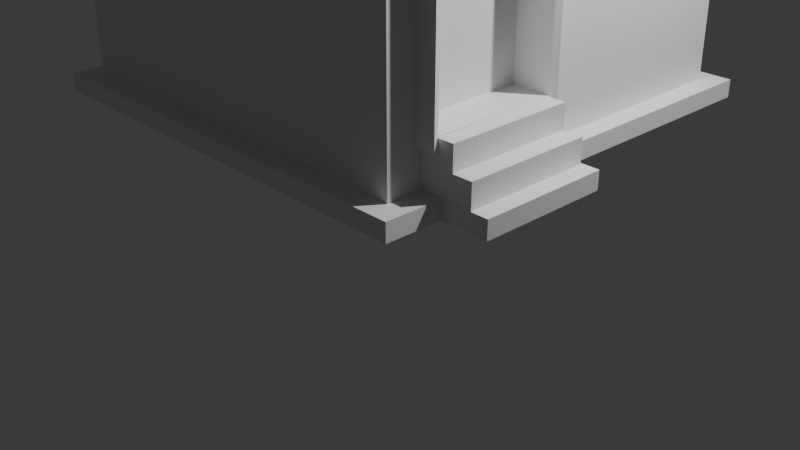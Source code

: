 # Source: Building.blend  (saved by Blender 4.4.30; exported with 4.5.12 LTS)
import bpy
from mathutils import Matrix  # noqa: F401  (used for matrix-valued properties, if any)

bpy.ops.wm.read_factory_settings(use_empty=True)
scene = bpy.context.scene
scene.name = 'Scene'

# ---- collections
col_collection = bpy.data.collections.new('Collection'); scene.collection.children.link(col_collection)

# ---- materials (node trees are filled in below, after node groups)
mat_building = bpy.data.materials.new('Building')
mat_building.alpha_threshold = 0.0
mat_building.roughness = 0.5
mat_building.line_color = (0.0, 0.0, 0.0, 1.0)

# ---- material node trees
mat_building.use_nodes = True; mat_building.node_tree.nodes.clear()
_N = mat_building.node_tree.nodes; _L = mat_building.node_tree.links
n0 = _N.new('ShaderNodeOutputMaterial'); n0.name = 'Material Output'; n0.location = (300, 300)
n1 = _N.new('ShaderNodeBsdfPrincipled'); n1.name = 'Principled BSDF'; n1.location = (10, 300)
n1.inputs[3].default_value = 1.45
_L.new(n1.outputs[0], n0.inputs[0])
n0.is_active_output = True

# ---- world
world_world = bpy.data.worlds.new('World'); scene.world = world_world
world_world.use_nodes = True; world_world.node_tree.nodes.clear()
_N = world_world.node_tree.nodes; _L = world_world.node_tree.links
n0 = _N.new('ShaderNodeOutputWorld'); n0.name = 'World Output'; n0.location = (300, 300)
n1 = _N.new('ShaderNodeBackground'); n1.name = 'Background'; n1.location = (10, 300)
n1.inputs[0].default_value = (0.05088, 0.05088, 0.05088, 1.0)
_L.new(n1.outputs[0], n0.inputs[0])
n0.is_active_output = True
world_world.color = (0.05088, 0.05088, 0.05088)
world_world.sun_shadow_jitter_overblur = 0.0

# ---- cameras
cam_camera = bpy.data.cameras.new('Camera')
cam_camera.clip_end = 100.0
cam_camera.ortho_scale = 7.314

# ---- lights
light_light = bpy.data.lights.new('Light', 'POINT')
light_light.energy = 1000.0
light_light.shadow_soft_size = 0.1

# ---- meshes
me_cube = bpy.data.meshes.new('Cube')
me_cube.from_pydata([(1.0, 1.0, 1.962), (1.0, 1.0, -1.179), (1.0, -1.0, 1.962), (1.0, -1.0, -1.179), (-1.0, 1.0, 1.962), (-1.0, 1.0, -1.179), (-1.0, -1.0, 1.962), (-1.0, -1.0, -1.179), (0.9996, 0.9996, -1.179), (0.9996, -0.9996, -1.179), (-0.9996, 0.9996, -1.179), (-0.9996, -0.9996, -1.179), (1.103, 1.103, -1.179), (1.103, -1.103, -1.179), (-1.103, 1.103, -1.179), (-1.103, -1.103, -1.179), (1.103, 1.103, -1.266), (1.103, -1.103, -1.266), (-1.103, 1.103, -1.266), (-1.103, -1.103, -1.266), (1.0, 1.0, 0.4908), (-1.0, -1.0, 0.4908), (1.0, -1.0, 0.4908), (-1.0, 1.0, 0.4908), (1.0, 1.0, 0.4274), (1.0, -1.0, 0.4274), (-1.0, 1.0, 0.4274), (-1.0, -1.0, 0.4274), (-1.1, -1.1, 0.4242), (-1.1, -1.1, 0.494), (-1.1, 1.1, 0.494), (1.1, 1.1, 0.494), (1.1, -1.1, 0.494), (1.1, 1.1, 0.4242), (1.1, -1.1, 0.4242), (-1.1, 1.1, 0.4242), (1.105, -1.105, 1.962), (-1.105, -1.105, 1.962), (1.105, 1.105, 1.962), (-1.105, 1.105, 1.962), (0.9998, -0.9998, 2.089), (-0.9998, -0.9998, 2.089), (0.9998, 0.9998, 2.089), (-0.9998, 0.9998, 2.089), (1.105, -1.105, 2.089), (-1.105, -1.105, 2.089), (1.105, 1.105, 2.089), (-1.105, 1.105, 2.089), (0.9998, -0.9998, 1.973), (-0.9998, -0.9998, 1.973), (0.9998, 0.9998, 1.973), (-0.9998, 0.9998, 1.973), (-0.3063, 0.5106, 2.185), (-0.8065, 0.5106, 2.185), (-0.3063, 0.8178, 2.185), (-0.8065, 0.8178, 2.185), (-0.3063, 0.5106, 1.91), (-0.8065, 0.5106, 1.91), (-0.3063, 0.8178, 1.91), (-0.8065, 0.8178, 1.91), (-0.005971, 0.6005, 2.081), (-0.2134, 0.6005, 2.081), (-0.005971, 0.7279, 2.081), (-0.2134, 0.7279, 2.081), (-0.005971, 0.6005, 1.883), (-0.2134, 0.6005, 1.883), (-0.005971, 0.7279, 1.883), (-0.2134, 0.7279, 1.883), (0.8527, -0.7931, 2.011), (0.4883, -0.7931, 2.011), (0.8527, -0.4859, 2.011), (0.4883, -0.4859, 2.011), (0.8527, -0.7931, 1.938), (0.4883, -0.7931, 1.938), (0.8527, -0.4859, 1.938), (0.4883, -0.4859, 1.938), (-1.0, -0.826, -1.179), (1.0, -0.826, 1.962), (-1.0, -0.826, 1.962), (1.0, -0.826, -1.179), (-0.9996, -0.8256, -1.179), (0.9996, -0.8256, -1.179), (-1.103, -0.9107, -1.179), (1.103, -0.828, -1.179), (-1.103, -0.9107, -1.266), (1.103, -0.8293, -1.266), (1.0, -0.826, 0.4908), (-1.0, -0.826, 0.4908), (-1.0, -0.826, 0.4274), (1.0, -0.826, 0.4274), (1.1, -0.9087, 0.494), (-1.1, -0.9087, 0.494), (-1.1, -0.9087, 0.4242), (1.1, -0.9087, 0.4242), (1.105, -0.9128, 1.962), (-1.105, -0.9128, 1.962), (1.105, -0.9128, 2.089), (-1.105, -0.9128, 2.089), (0.9998, -0.8258, 2.089), (-0.9998, -0.8258, 2.089), (0.9998, -0.8258, 1.973), (-0.9998, -0.8258, 1.973), (-1.0, -0.2065, 1.962), (1.0, -0.2065, -1.179), (0.9996, -0.2064, -1.179), (1.103, -0.1957, -1.179), (1.103, -0.197, -1.266), (-1.0, -0.2065, 0.4908), (-1.0, -0.2065, 0.4274), (-1.1, -0.2272, 0.494), (-1.1, -0.2272, 0.4242), (-1.105, -0.2282, 1.962), (-1.105, -0.2282, 2.089), (-0.9998, -0.2065, 2.089), (-0.9998, -0.2065, 1.973), (-1.0, -0.2065, -1.179), (1.0, -0.2065, 1.962), (-0.9996, -0.2064, -1.179), (-1.103, -0.2277, -1.179), (-1.103, -0.2277, -1.266), (1.0, -0.2065, 0.4908), (1.0, -0.2065, 0.4274), (1.1, -0.2272, 0.494), (1.1, -0.2272, 0.4242), (1.105, -0.2282, 1.962), (1.105, -0.2282, 2.089), (0.9998, -0.2065, 2.089), (0.9998, -0.2065, 1.973), (1.0, 1.0, 0.219), (1.0, -1.0, 0.219), (-1.0, 1.0, 0.219), (-1.0, -1.0, 0.219), (1.0, -0.826, 0.219), (-1.0, -0.826, 0.219), (1.0, -0.2065, 0.219), (-1.0, -0.2065, 0.219), (1.0, 1.0, -0.9469), (1.0, -1.0, -0.9469), (-1.0, 1.0, -0.9469), (1.0, -0.826, -0.9469), (-1.0, -0.826, -0.9469), (1.0, -0.2065, -0.9469), (-1.0, -0.2065, -0.9469), (-1.0, -1.0, -0.9469), (0.8925, -0.2065, 0.2166), (0.8925, -0.826, 0.2166), (0.8925, -0.826, -0.9469), (0.8925, -0.2065, -0.9469), (1.091, -0.8553, 0.2743), (1.091, -0.1771, 0.2743), (1.091, -0.8553, -1.002), (1.091, -0.1771, -1.002), (0.8018, -0.1771, 0.2717), (0.8018, -0.8553, 0.2717), (0.8018, -0.8553, -1.002), (0.8018, -0.1771, -1.002), (1.077, -0.2096, 0.2131), (1.077, -0.8229, 0.2131), (1.077, -0.8229, -0.9411), (1.077, -0.2096, -0.9411), (0.8156, -0.2096, 0.2108), (0.8156, -0.8229, 0.2108), (0.8156, -0.8229, -0.9411), (0.8156, -0.2096, -0.9411), (1.156, -0.826, -0.9469), (1.156, -0.826, -1.179), (1.156, -0.2065, -1.179), (1.156, -0.2065, -0.9469), (1.0, 1.0, -1.063), (1.0, -1.0, -1.063), (-1.0, 1.0, -1.063), (1.0, -0.826, -1.063), (-1.0, -0.826, -1.063), (1.0, -0.2065, -1.063), (-1.0, -0.2065, -1.063), (-1.0, -1.0, -1.063), (1.156, -0.826, -1.063), (1.156, -0.2065, -1.063), (1.25, -0.826, -1.063), (1.25, -0.826, -1.179), (1.25, -0.2065, -1.179), (1.25, -0.2065, -1.063), (1.334, -0.828, -1.179), (1.334, -0.8293, -1.266), (1.334, -0.1957, -1.179), (1.334, -0.197, -1.266), (0.8907, -0.2916, -0.3737), (0.9178, -0.2916, -0.3737), (0.8907, -0.2955, -0.3833), (0.9178, -0.2955, -0.3833), (0.8907, -0.3051, -0.3873), (0.9178, -0.3051, -0.3873), (0.8907, -0.3147, -0.3833), (0.9178, -0.3147, -0.3833), (0.8907, -0.3186, -0.3737), (0.9178, -0.3186, -0.3737), (0.8907, -0.3147, -0.3641), (0.9178, -0.3147, -0.3641), (0.8907, -0.3051, -0.3602), (0.9178, -0.3051, -0.3602), (0.8907, -0.2955, -0.3641), (0.9178, -0.2955, -0.3641), (0.9335, -0.2898, -0.389), (0.9335, -0.2835, -0.3737), (0.9335, -0.3051, -0.3954), (0.9335, -0.3204, -0.389), (0.9335, -0.3267, -0.3737), (0.9335, -0.3204, -0.3584), (0.9335, -0.3051, -0.3521), (0.9335, -0.2898, -0.3584), (0.9469, -0.2898, -0.389), (0.9469, -0.2835, -0.3737), (0.9469, -0.3051, -0.3954), (0.9469, -0.3204, -0.389), (0.9469, -0.3267, -0.3737), (0.9469, -0.3204, -0.3584), (0.9469, -0.3051, -0.3521), (0.9469, -0.2898, -0.3584), (0.9577, -0.2954, -0.3834), (0.9577, -0.2914, -0.3737), (0.9577, -0.3051, -0.3874), (0.9577, -0.3148, -0.3834), (0.9577, -0.3188, -0.3737), (0.9577, -0.3148, -0.3641), (0.9577, -0.3051, -0.3601), (0.9577, -0.2954, -0.3641), (1.038, 0.04647, -0.04807), (1.038, 0.04647, -0.465), (1.038, 0.7947, -0.04807), (1.038, 0.7947, -0.465), (1.038, 0.7573, -0.08549), (1.038, 0.08389, -0.08549), (1.038, 0.08389, -0.4276), (1.038, 0.7573, -0.4276), (1.003, 0.7573, -0.08549), (1.003, 0.08389, -0.08549), (1.003, 0.08389, -0.4276), (1.003, 0.7573, -0.4276), (0.9904, 0.04647, -0.04807), (0.9904, 0.04647, -0.465), (0.9904, 0.7947, -0.04807), (0.9904, 0.7947, -0.465)], [], [(78, 95, 37, 6), (22, 21, 6, 2), (107, 23, 4, 102), (86, 22, 2, 77), (23, 20, 0, 4), (5, 10, 8, 1), (3, 9, 11, 7), (115, 117, 10, 5), (79, 81, 9, 3), (9, 13, 15, 11), (117, 118, 14, 10), (81, 83, 13, 9), (10, 14, 12, 8), (83, 85, 17, 13), (14, 18, 16, 12), (13, 17, 19, 15), (118, 119, 18, 14), (88, 92, 28, 27), (23, 30, 31, 20), (24, 33, 35, 26), (107, 109, 30, 23), (129, 131, 27, 25), (135, 130, 26, 108), (132, 129, 25, 89), (130, 128, 24, 26), (35, 33, 31, 30), (93, 34, 32, 90), (110, 35, 30, 109), (34, 28, 29, 32), (22, 32, 29, 21), (86, 90, 32, 22), (121, 123, 33, 24), (27, 28, 34, 25), (95, 97, 45, 37), (116, 124, 38, 0), (0, 38, 39, 4), (6, 37, 36, 2), (99, 101, 49, 41), (37, 45, 44, 36), (38, 46, 47, 39), (124, 125, 46, 38), (40, 44, 45, 41), (98, 96, 44, 40), (113, 112, 47, 43), (43, 47, 46, 42), (100, 48, 49, 101), (41, 49, 48, 40), (42, 50, 51, 43), (126, 127, 50, 42), (54, 52, 53, 55), (58, 59, 57, 56), (55, 53, 57, 59), (53, 52, 56, 57), (54, 55, 59, 58), (52, 54, 58, 56), (62, 60, 61, 63), (66, 67, 65, 64), (63, 67, 66, 62), (62, 66, 64, 60), (61, 65, 67, 63), (60, 64, 65, 61), (70, 68, 69, 71), (74, 75, 73, 72), (70, 71, 75, 74), (68, 70, 74, 72), (71, 69, 73, 75), (69, 68, 72, 73), (40, 48, 100, 98), (127, 100, 101, 114), (41, 45, 97, 99), (126, 125, 96, 98), (36, 44, 96, 94), (113, 114, 101, 99), (2, 36, 94, 77), (111, 112, 97, 95), (25, 34, 93, 89), (120, 122, 90, 86), (28, 92, 91, 29), (123, 93, 90, 122), (134, 132, 89, 121), (131, 133, 88, 27), (21, 29, 91, 87), (108, 110, 92, 88), (15, 19, 84, 82), (106, 185, 184, 105), (104, 105, 83, 81), (11, 15, 82, 80), (103, 104, 81, 79), (7, 11, 80, 76), (120, 86, 77, 116), (21, 87, 78, 6), (102, 111, 95, 78), (4, 39, 111, 102), (20, 120, 116, 0), (1, 8, 104, 103), (8, 12, 105, 104), (12, 16, 106, 105), (26, 35, 110, 108), (128, 134, 121, 24), (33, 123, 122, 31), (20, 31, 122, 120), (39, 47, 112, 111), (43, 51, 114, 113), (42, 46, 125, 126), (50, 127, 114, 51), (98, 100, 127, 126), (99, 97, 112, 113), (94, 96, 125, 124), (77, 94, 124, 116), (89, 93, 123, 121), (92, 110, 109, 91), (133, 135, 108, 88), (87, 91, 109, 107), (82, 84, 119, 118), (80, 82, 118, 117), (76, 80, 117, 115), (87, 107, 102, 78), (140, 142, 135, 133), (136, 141, 134, 128), (143, 140, 133, 131), (141, 147, 144, 134), (138, 136, 128, 130), (139, 137, 129, 132), (142, 138, 130, 135), (137, 143, 131, 129), (169, 175, 143, 137), (174, 170, 138, 142), (171, 169, 137, 139), (170, 168, 136, 138), (141, 167, 164, 139), (175, 172, 140, 143), (168, 173, 141, 136), (172, 174, 142, 140), (147, 146, 145, 144), (132, 145, 146, 139), (139, 146, 147, 141), (134, 144, 145, 132), (151, 149, 152, 155), (148, 150, 154, 153), (150, 151, 155, 154), (149, 148, 153, 152), (159, 163, 160, 156), (157, 161, 162, 158), (158, 162, 163, 159), (156, 160, 161, 157), (155, 163, 162, 154), (154, 162, 161, 153), (150, 158, 159, 151), (148, 157, 158, 150), (152, 160, 163, 155), (153, 161, 160, 152), (151, 159, 156, 149), (149, 156, 157, 148), (177, 176, 164, 167), (171, 176, 165, 79), (79, 165, 166, 103), (173, 177, 167, 141), (103, 166, 177, 173), (139, 164, 176, 171), (166, 180, 181, 177), (76, 115, 174, 172), (1, 103, 173, 168), (7, 76, 172, 175), (5, 1, 168, 170), (79, 3, 169, 171), (115, 5, 170, 174), (3, 7, 175, 169), (180, 179, 178, 181), (176, 178, 179, 165), (177, 181, 178, 176), (165, 179, 180, 166), (184, 185, 183, 182), (85, 183, 185, 106), (83, 182, 183, 85), (105, 184, 182, 83), (186, 188, 189, 187), (188, 190, 191, 189), (190, 192, 193, 191), (192, 194, 195, 193), (194, 196, 197, 195), (196, 198, 199, 197), (195, 206, 205, 193), (198, 200, 201, 199), (200, 186, 187, 201), (186, 200, 198, 196, 194, 192, 190, 188), (202, 210, 211, 203), (201, 209, 208, 199), (191, 204, 202, 189), (197, 207, 206, 195), (187, 203, 209, 201), (189, 202, 203, 187), (193, 205, 204, 191), (199, 208, 207, 197), (217, 225, 224, 216), (203, 211, 217, 209), (208, 216, 215, 207), (206, 214, 213, 205), (204, 212, 210, 202), (209, 217, 216, 208), (207, 215, 214, 206), (205, 213, 212, 204), (218, 220, 221, 222, 223, 224, 225, 219), (215, 223, 222, 214), (213, 221, 220, 212), (210, 218, 219, 211), (211, 219, 225, 217), (216, 224, 223, 215), (214, 222, 221, 213), (212, 220, 218, 210), (232, 233, 237, 236), (231, 230, 228, 226), (232, 231, 226, 227), (233, 232, 227, 229), (230, 233, 229, 228), (235, 236, 237, 234), (230, 231, 235, 234), (233, 230, 234, 237), (231, 232, 236, 235), (228, 229, 241, 240), (227, 226, 238, 239), (229, 227, 239, 241), (226, 228, 240, 238)])
_uv = me_cube.uv_layers.new(name='UVMap')
_uv.uv.foreach_set('vector', [0.625, 0.02175, 0.625, 0.02175, 0.625, 0.0, 0.625, 0.0, 0.5079, 0.75, 0.5079, 1.0, 0.625, 1.0, 0.625, 0.75, 0.5079, 0.09919, 0.5079, 0.25, 0.625, 0.25, 0.625, 0.09919, 0.5079, 0.7282, 0.5079, 0.75, 0.625, 0.75, 0.625, 0.7282, 0.5079, 0.25, 0.5079, 0.5, 0.625, 0.5, 0.625, 0.25, 0.375, 0.25, 0.375, 0.25, 0.375, 0.5, 0.375, 0.5, 0.375, 0.75, 0.375, 0.75, 0.375, 1.0, 0.375, 1.0, 0.375, 0.09926, 0.375, 0.1009, 0.375, 0.25, 0.375, 0.25, 0.375, 0.7283, 0.375, 0.7265, 0.375, 0.75, 0.375, 0.75, 0.375, 0.75, 0.375, 0.75, 0.375, 1.0, 0.375, 1.0, 0.375, 0.1009, 0.375, 0.09919, 0.375, 0.25, 0.375, 0.25, 0.375, 0.7265, 0.375, 0.7282, 0.375, 0.75, 0.375, 0.75, 0.375, 0.25, 0.375, 0.25, 0.375, 0.5, 0.375, 0.5, 0.375, 0.7282, 0.375, 0.7282, 0.375, 0.75, 0.375, 0.75, 0.375, 0.25, 0.375, 0.25, 0.375, 0.5, 0.375, 0.5, 0.375, 0.75, 0.375, 0.75, 0.375, 1.0, 0.375, 1.0, 0.375, 0.09919, 0.375, 0.09919, 0.375, 0.25, 0.375, 0.25, 0.5028, 0.02175, 0.5028, 0.02175, 0.5028, 0.0, 0.5028, 0.0, 0.5079, 0.25, 0.5079, 0.25, 0.5079, 0.5, 0.5079, 0.5, 0.5028, 0.5, 0.5028, 0.5, 0.5028, 0.25, 0.5028, 0.25, 0.5079, 0.09919, 0.5079, 0.09919, 0.5079, 0.25, 0.5079, 0.25, 0.4718, 0.75, 0.4718, 1.0, 0.5028, 1.0, 0.5028, 0.75, 0.4718, 0.0992, 0.4718, 0.25, 0.5028, 0.25, 0.5028, 0.09919, 0.4718, 0.7282, 0.4718, 0.75, 0.5028, 0.75, 0.5028, 0.7282, 0.4718, 0.25, 0.4718, 0.5, 0.5028, 0.5, 0.5028, 0.25, 0.5028, 0.25, 0.5028, 0.5, 0.5079, 0.5, 0.5079, 0.25, 0.5028, 0.7282, 0.5028, 0.75, 0.5079, 0.75, 0.5079, 0.7282, 0.5028, 0.09919, 0.5028, 0.25, 0.5079, 0.25, 0.5079, 0.09919, 0.5028, 0.75, 0.5028, 1.0, 0.5079, 1.0, 0.5079, 0.75, 0.5079, 0.75, 0.5079, 0.75, 0.5079, 1.0, 0.5079, 1.0, 0.5079, 0.7282, 0.5079, 0.7282, 0.5079, 0.75, 0.5079, 0.75, 0.5028, 0.6508, 0.5028, 0.6508, 0.5028, 0.5, 0.5028, 0.5, 0.5028, 1.0, 0.5028, 1.0, 0.5028, 0.75, 0.5028, 0.75, 0.625, 0.02175, 0.625, 0.02175, 0.625, 0.0, 0.625, 0.0, 0.625, 0.6508, 0.625, 0.6508, 0.625, 0.5, 0.625, 0.5, 0.625, 0.5, 0.625, 0.5, 0.625, 0.25, 0.625, 0.25, 0.625, 1.0, 0.625, 1.0, 0.625, 0.75, 0.625, 0.75, 0.8631, 0.7184, 0.8631, 0.7184, 0.8631, 0.7381, 0.8631, 0.7381, 0.625, 1.0, 0.625, 1.0, 0.625, 0.75, 0.625, 0.75, 0.625, 0.5, 0.625, 0.5, 0.625, 0.25, 0.625, 0.25, 0.625, 0.6508, 0.625, 0.6508, 0.625, 0.5, 0.625, 0.5, 0.6369, 0.7381, 0.625, 0.75, 0.875, 0.75, 0.8631, 0.7381, 0.6369, 0.7184, 0.625, 0.7282, 0.625, 0.75, 0.6369, 0.7381, 0.8631, 0.6484, 0.875, 0.6508, 0.875, 0.5, 0.8631, 0.5119, 0.8631, 0.5119, 0.875, 0.5, 0.625, 0.5, 0.6369, 0.5119, 0.6369, 0.7184, 0.6369, 0.7381, 0.8631, 0.7381, 0.8631, 0.7184, 0.8631, 0.7381, 0.8631, 0.7381, 0.6369, 0.7381, 0.6369, 0.7381, 0.6369, 0.5119, 0.6369, 0.5119, 0.8631, 0.5119, 0.8631, 0.5119, 0.6369, 0.6484, 0.6369, 0.6484, 0.6369, 0.5119, 0.6369, 0.5119, 0.6369, 0.5119, 0.6369, 0.7381, 0.8631, 0.7381, 0.8631, 0.5119, 0.6369, 0.5119, 0.8631, 0.5119, 0.8631, 0.7381, 0.6369, 0.7381, 0.8631, 0.5119, 0.8631, 0.7381, 0.8631, 0.7381, 0.8631, 0.5119, 0.8631, 0.7381, 0.6369, 0.7381, 0.6369, 0.7381, 0.8631, 0.7381, 0.6369, 0.5119, 0.8631, 0.5119, 0.8631, 0.5119, 0.6369, 0.5119, 0.6369, 0.7381, 0.6369, 0.5119, 0.6369, 0.5119, 0.6369, 0.7381, 0.6369, 0.5119, 0.6369, 0.7381, 0.8631, 0.7381, 0.8631, 0.5119, 0.6369, 0.5119, 0.8631, 0.5119, 0.8631, 0.7381, 0.6369, 0.7381, 0.8631, 0.5119, 0.8631, 0.5119, 0.6369, 0.5119, 0.6369, 0.5119, 0.6369, 0.5119, 0.6369, 0.5119, 0.6369, 0.7381, 0.6369, 0.7381, 0.8631, 0.7381, 0.8631, 0.7381, 0.8631, 0.5119, 0.8631, 0.5119, 0.6369, 0.7381, 0.6369, 0.7381, 0.8631, 0.7381, 0.8631, 0.7381, 0.6369, 0.5119, 0.6369, 0.7381, 0.8631, 0.7381, 0.8631, 0.5119, 0.6369, 0.5119, 0.8631, 0.5119, 0.8631, 0.7381, 0.6369, 0.7381, 0.6369, 0.5119, 0.8631, 0.5119, 0.8631, 0.5119, 0.6369, 0.5119, 0.6369, 0.7381, 0.6369, 0.5119, 0.6369, 0.5119, 0.6369, 0.7381, 0.8631, 0.5119, 0.8631, 0.7381, 0.8631, 0.7381, 0.8631, 0.5119, 0.8631, 0.7381, 0.6369, 0.7381, 0.6369, 0.7381, 0.8631, 0.7381, 0.6369, 0.7381, 0.6369, 0.7381, 0.6369, 0.7184, 0.6369, 0.7184, 0.6369, 0.6484, 0.6369, 0.7184, 0.8631, 0.7184, 0.8631, 0.6484, 0.8631, 0.7381, 0.875, 0.75, 0.875, 0.7282, 0.8631, 0.7184, 0.6369, 0.6484, 0.625, 0.6508, 0.625, 0.7282, 0.6369, 0.7184, 0.625, 0.75, 0.625, 0.75, 0.625, 0.7282, 0.625, 0.7282, 0.8631, 0.6484, 0.8631, 0.6484, 0.8631, 0.7184, 0.8631, 0.7184, 0.625, 0.75, 0.625, 0.75, 0.625, 0.7282, 0.625, 0.7282, 0.625, 0.09919, 0.625, 0.09919, 0.625, 0.02175, 0.625, 0.02175, 0.5028, 0.75, 0.5028, 0.75, 0.5028, 0.7282, 0.5028, 0.7282, 0.5079, 0.6508, 0.5079, 0.6508, 0.5079, 0.7282, 0.5079, 0.7282, 0.5028, 0.0, 0.5028, 0.02175, 0.5079, 0.02175, 0.5079, 0.0, 0.5028, 0.6508, 0.5028, 0.7282, 0.5079, 0.7282, 0.5079, 0.6508, 0.4718, 0.6508, 0.4718, 0.7282, 0.5028, 0.7282, 0.5028, 0.6508, 0.4718, 0.0, 0.4718, 0.02175, 0.5028, 0.02175, 0.5028, 0.0, 0.5079, 0.0, 0.5079, 0.0, 0.5079, 0.02175, 0.5079, 0.02175, 0.5028, 0.09919, 0.5028, 0.09919, 0.5028, 0.02175, 0.5028, 0.02175, 0.375, 0.0, 0.375, 0.0, 0.375, 0.02175, 0.375, 0.02175, 0.375, 0.6508, 0.375, 0.6508, 0.375, 0.6508, 0.375, 0.6508, 0.375, 0.6491, 0.375, 0.6508, 0.375, 0.7282, 0.375, 0.7265, 0.375, 0.0, 0.375, 0.0, 0.375, 0.02175, 0.375, 0.02347, 0.375, 0.6507, 0.375, 0.6491, 0.375, 0.7265, 0.375, 0.7283, 0.375, 0.0, 0.375, 0.0, 0.375, 0.02347, 0.375, 0.02174, 0.5079, 0.6508, 0.5079, 0.7282, 0.625, 0.7282, 0.625, 0.6508, 0.5079, 0.0, 0.5079, 0.02175, 0.625, 0.02175, 0.625, 0.0, 0.625, 0.09919, 0.625, 0.09919, 0.625, 0.02175, 0.625, 0.02175, 0.625, 0.25, 0.625, 0.25, 0.625, 0.09919, 0.625, 0.09919, 0.5079, 0.5, 0.5079, 0.6508, 0.625, 0.6508, 0.625, 0.5, 0.375, 0.5, 0.375, 0.5, 0.375, 0.6491, 0.375, 0.6507, 0.375, 0.5, 0.375, 0.5, 0.375, 0.6508, 0.375, 0.6491, 0.375, 0.5, 0.375, 0.5, 0.375, 0.6508, 0.375, 0.6508, 0.5028, 0.25, 0.5028, 0.25, 0.5028, 0.09919, 0.5028, 0.09919, 0.4718, 0.5, 0.4718, 0.6508, 0.5028, 0.6508, 0.5028, 0.5, 0.5028, 0.5, 0.5028, 0.6508, 0.5079, 0.6508, 0.5079, 0.5, 0.5079, 0.5, 0.5079, 0.5, 0.5079, 0.6508, 0.5079, 0.6508, 0.625, 0.25, 0.625, 0.25, 0.625, 0.09919, 0.625, 0.09919, 0.8631, 0.5119, 0.8631, 0.5119, 0.8631, 0.6484, 0.8631, 0.6484, 0.6369, 0.5119, 0.625, 0.5, 0.625, 0.6508, 0.6369, 0.6484, 0.6369, 0.5119, 0.6369, 0.6484, 0.8631, 0.6484, 0.8631, 0.5119, 0.6369, 0.7184, 0.6369, 0.7184, 0.6369, 0.6484, 0.6369, 0.6484, 0.8631, 0.7184, 0.875, 0.7282, 0.875, 0.6508, 0.8631, 0.6484, 0.625, 0.7282, 0.625, 0.7282, 0.625, 0.6508, 0.625, 0.6508, 0.625, 0.7282, 0.625, 0.7282, 0.625, 0.6508, 0.625, 0.6508, 0.5028, 0.7282, 0.5028, 0.7282, 0.5028, 0.6508, 0.5028, 0.6508, 0.5028, 0.02175, 0.5028, 0.09919, 0.5079, 0.09919, 0.5079, 0.02175, 0.4718, 0.02175, 0.4718, 0.0992, 0.5028, 0.09919, 0.5028, 0.02175, 0.5079, 0.02175, 0.5079, 0.02175, 0.5079, 0.09919, 0.5079, 0.09919, 0.375, 0.02175, 0.375, 0.02175, 0.375, 0.09919, 0.375, 0.09919, 0.375, 0.02347, 0.375, 0.02175, 0.375, 0.09919, 0.375, 0.1009, 0.375, 0.02174, 0.375, 0.02347, 0.375, 0.1009, 0.375, 0.09926, 0.5079, 0.02175, 0.5079, 0.09919, 0.625, 0.09919, 0.625, 0.02175, 0.3935, 0.02174, 0.3935, 0.09925, 0.4718, 0.0992, 0.4718, 0.02175, 0.3935, 0.5, 0.3935, 0.6508, 0.4718, 0.6508, 0.4718, 0.5, 0.3935, 0.0, 0.3935, 0.02174, 0.4718, 0.02175, 0.4718, 0.0, 0.3935, 0.6508, 0.3935, 0.6508, 0.4718, 0.6508, 0.4718, 0.6508, 0.3935, 0.25, 0.3935, 0.5, 0.4718, 0.5, 0.4718, 0.25, 0.3935, 0.7283, 0.3935, 0.75, 0.4718, 0.75, 0.4718, 0.7282, 0.3935, 0.09925, 0.3935, 0.25, 0.4718, 0.25, 0.4718, 0.0992, 0.3935, 0.75, 0.3935, 1.0, 0.4718, 1.0, 0.4718, 0.75, 0.3842, 0.75, 0.3842, 1.0, 0.3935, 1.0, 0.3935, 0.75, 0.3842, 0.09925, 0.3842, 0.25, 0.3935, 0.25, 0.3935, 0.09925, 0.3842, 0.7283, 0.3842, 0.75, 0.3935, 0.75, 0.3935, 0.7283, 0.3842, 0.25, 0.3842, 0.5, 0.3935, 0.5, 0.3935, 0.25, 0.3935, 0.6508, 0.3935, 0.6508, 0.3935, 0.7283, 0.3935, 0.7283, 0.3842, 0.0, 0.3842, 0.02174, 0.3935, 0.02174, 0.3935, 0.0, 0.3842, 0.5, 0.3842, 0.6507, 0.3935, 0.6508, 0.3935, 0.5, 0.3842, 0.02174, 0.3842, 0.09925, 0.3935, 0.09925, 0.3935, 0.02174, 0.3935, 0.6508, 0.3935, 0.7283, 0.4718, 0.7282, 0.4718, 0.6508, 0.4718, 0.7282, 0.4718, 0.7282, 0.3935, 0.7283, 0.3935, 0.7283, 0.3935, 0.7283, 0.3935, 0.7283, 0.3935, 0.6508, 0.3935, 0.6508, 0.4718, 0.6508, 0.4718, 0.6508, 0.4718, 0.7282, 0.4718, 0.7282, 0.3935, 0.6508, 0.4718, 0.6508, 0.4718, 0.6508, 0.3935, 0.6508, 0.4718, 0.7282, 0.3935, 0.7283, 0.3935, 0.7283, 0.4718, 0.7282, 0.3935, 0.7283, 0.3935, 0.6508, 0.3935, 0.6508, 0.3935, 0.7283, 0.4718, 0.6508, 0.4718, 0.7282, 0.4718, 0.7282, 0.4718, 0.6508, 0.3935, 0.6508, 0.3935, 0.6508, 0.4718, 0.6508, 0.4718, 0.6508, 0.4718, 0.7282, 0.4718, 0.7282, 0.3935, 0.7283, 0.3935, 0.7283, 0.3935, 0.7283, 0.3935, 0.7283, 0.3935, 0.6508, 0.3935, 0.6508, 0.4718, 0.6508, 0.4718, 0.6508, 0.4718, 0.7282, 0.4718, 0.7282, 0.3935, 0.6508, 0.3935, 0.6508, 0.3935, 0.7283, 0.3935, 0.7283, 0.3935, 0.7283, 0.3935, 0.7283, 0.4718, 0.7282, 0.4718, 0.7282, 0.3935, 0.7283, 0.3935, 0.7283, 0.3935, 0.6508, 0.3935, 0.6508, 0.4718, 0.7282, 0.4718, 0.7282, 0.3935, 0.7283, 0.3935, 0.7283, 0.4718, 0.6508, 0.4718, 0.6508, 0.3935, 0.6508, 0.3935, 0.6508, 0.4718, 0.7282, 0.4718, 0.7282, 0.4718, 0.6508, 0.4718, 0.6508, 0.3935, 0.6508, 0.3935, 0.6508, 0.4718, 0.6508, 0.4718, 0.6508, 0.4718, 0.6508, 0.4718, 0.6508, 0.4718, 0.7282, 0.4718, 0.7282, 0.3842, 0.6507, 0.3842, 0.7283, 0.3935, 0.7283, 0.3935, 0.6508, 0.3842, 0.7283, 0.3842, 0.7283, 0.375, 0.7283, 0.375, 0.7283, 0.375, 0.7283, 0.375, 0.7283, 0.375, 0.6507, 0.375, 0.6507, 0.3842, 0.6507, 0.3842, 0.6507, 0.3935, 0.6508, 0.3935, 0.6508, 0.375, 0.6507, 0.375, 0.6507, 0.3842, 0.6507, 0.3842, 0.6507, 0.3935, 0.7283, 0.3935, 0.7283, 0.3842, 0.7283, 0.3842, 0.7283, 0.375, 0.6507, 0.375, 0.6507, 0.3842, 0.6507, 0.3842, 0.6507, 0.375, 0.02174, 0.375, 0.09926, 0.3842, 0.09925, 0.3842, 0.02174, 0.375, 0.5, 0.375, 0.6507, 0.3842, 0.6507, 0.3842, 0.5, 0.375, 0.0, 0.375, 0.02174, 0.3842, 0.02174, 0.3842, 0.0, 0.375, 0.25, 0.375, 0.5, 0.3842, 0.5, 0.3842, 0.25, 0.375, 0.7283, 0.375, 0.75, 0.3842, 0.75, 0.3842, 0.7283, 0.375, 0.09926, 0.375, 0.25, 0.3842, 0.25, 0.3842, 0.09925, 0.375, 0.75, 0.375, 1.0, 0.3842, 1.0, 0.3842, 0.75, 0.375, 0.6507, 0.375, 0.7283, 0.3842, 0.7283, 0.3842, 0.6507, 0.3842, 0.7283, 0.3842, 0.7283, 0.375, 0.7283, 0.375, 0.7283, 0.3842, 0.6507, 0.3842, 0.6507, 0.3842, 0.7283, 0.3842, 0.7283, 0.375, 0.7283, 0.375, 0.7283, 0.375, 0.6507, 0.375, 0.6507, 0.375, 0.6508, 0.375, 0.6508, 0.375, 0.7282, 0.375, 0.7282, 0.0, 0.0, 0.0, 0.0, 0.0, 0.0, 0.0, 0.0, 0.375, 0.7282, 0.375, 0.7282, 0.375, 0.7282, 0.375, 0.7282, 0.375, 0.6508, 0.375, 0.6508, 0.375, 0.7282, 0.375, 0.7282, 1.0, 0.5, 0.875, 0.5, 0.875, 1.0, 1.0, 1.0, 0.875, 0.5, 0.75, 0.5, 0.75, 1.0, 0.875, 1.0, 0.75, 0.5, 0.625, 0.5, 0.625, 1.0, 0.75, 1.0, 0.625, 0.5, 0.5, 0.5, 0.5, 1.0, 0.625, 1.0, 0.5, 0.5, 0.375, 0.5, 0.375, 1.0, 0.5, 1.0, 0.375, 0.5, 0.25, 0.5, 0.25, 1.0, 0.375, 1.0, 0.5, 1.0, 0.5, 1.0, 0.625, 1.0, 0.625, 1.0, 0.25, 0.5, 0.125, 0.5, 0.125, 1.0, 0.25, 1.0, 0.125, 0.5, 0.0, 0.5, 0.0, 1.0, 0.125, 1.0, 0.75, 0.49, 0.5803, 0.4197, 0.51, 0.25, 0.5803, 0.08029, 0.75, 0.01, 0.9197, 0.08029, 0.99, 0.25, 0.9197, 0.4197, 0.875, 1.0, 0.875, 1.0, 1.0, 1.0, 1.0, 1.0, 0.125, 1.0, 0.125, 1.0, 0.25, 1.0, 0.25, 1.0, 0.75, 1.0, 0.75, 1.0, 0.875, 1.0, 0.875, 1.0, 0.375, 1.0, 0.375, 1.0, 0.5, 1.0, 0.5, 1.0, 0.0, 1.0, 0.0, 1.0, 0.125, 1.0, 0.125, 1.0, 0.875, 1.0, 0.875, 1.0, 1.0, 1.0, 1.0, 1.0, 0.625, 1.0, 0.625, 1.0, 0.75, 1.0, 0.75, 1.0, 0.25, 1.0, 0.25, 1.0, 0.375, 1.0, 0.375, 1.0, 0.125, 1.0, 0.125, 1.0, 0.25, 1.0, 0.25, 1.0, 0.0, 1.0, 0.0, 1.0, 0.125, 1.0, 0.125, 1.0, 0.25, 1.0, 0.25, 1.0, 0.375, 1.0, 0.375, 1.0, 0.5, 1.0, 0.5, 1.0, 0.625, 1.0, 0.625, 1.0, 0.75, 1.0, 0.75, 1.0, 0.875, 1.0, 0.875, 1.0, 0.125, 1.0, 0.125, 1.0, 0.25, 1.0, 0.25, 1.0, 0.375, 1.0, 0.375, 1.0, 0.5, 1.0, 0.5, 1.0, 0.625, 1.0, 0.625, 1.0, 0.75, 1.0, 0.75, 1.0, 0.4197, 0.4197, 0.49, 0.25, 0.4197, 0.08029, 0.25, 0.01, 0.08029, 0.08029, 0.01, 0.25, 0.08029, 0.4197, 0.25, 0.49, 0.375, 1.0, 0.375, 1.0, 0.5, 1.0, 0.5, 1.0, 0.625, 1.0, 0.625, 1.0, 0.75, 1.0, 0.75, 1.0, 0.875, 1.0, 0.875, 1.0, 1.0, 1.0, 1.0, 1.0, 0.0, 1.0, 0.0, 1.0, 0.125, 1.0, 0.125, 1.0, 0.25, 1.0, 0.25, 1.0, 0.375, 1.0, 0.375, 1.0, 0.5, 1.0, 0.5, 1.0, 0.625, 1.0, 0.625, 1.0, 0.75, 1.0, 0.75, 1.0, 0.875, 1.0, 0.875, 1.0, 0.9102, -0.3226, 0.9102, 0.5774, 0.9102, 0.5774, 0.9102, -0.3226, 0.08976, -0.3226, 0.08976, 0.5774, 0.0, 0.6274, 0.0, -0.3726, 0.9102, -0.3226, 0.08976, -0.3226, 0.0, -0.3726, 1.0, -0.3726, 0.9102, 0.5774, 0.9102, -0.3226, 1.0, -0.3726, 1.0, 0.6274, 0.08976, 0.5774, 0.9102, 0.5774, 1.0, 0.6274, 0.0, 0.6274, 0.08976, -0.3226, 0.9102, -0.3226, 0.9102, 0.5774, 0.08976, 0.5774, 0.08976, 0.5774, 0.08976, -0.3226, 0.08976, -0.3226, 0.08976, 0.5774, 0.9102, 0.5774, 0.08976, 0.5774, 0.08976, 0.5774, 0.9102, 0.5774, 0.08976, -0.3226, 0.9102, -0.3226, 0.9102, -0.3226, 0.08976, -0.3226, 0.0, 0.6274, 1.0, 0.6274, 1.0, 0.6274, 0.0, 0.6274, 1.0, -0.3726, 0.0, -0.3726, 0.0, -0.3726, 1.0, -0.3726, 1.0, 0.6274, 1.0, -0.3726, 1.0, -0.3726, 1.0, 0.6274, 0.0, -0.3726, 0.0, 0.6274, 0.0, 0.6274, 0.0, -0.3726])
me_cube.materials.append(mat_building)
me_cube.use_mirror_vertex_groups = False
me_cube.update()

# ---- objects
ob_cube = bpy.data.objects.new('Cube', me_cube)
ob_light = bpy.data.objects.new('Light', light_light)
ob_camera = bpy.data.objects.new('Camera', cam_camera)

# ---- transforms, parenting, visibility, modifiers, constraints
ob_cube.location = (0.0, 0.0, 3.877)
ob_cube.scale = (2.008, 2.008, 2.008)
ob_cube.lock_rotations_4d = False
ob_cube.empty_display_type = 'ARROWS'
ob_cube.lineart.crease_threshold = 0.0
ob_light.location = (4.076, 1.005, 5.904)
ob_light.rotation_euler = (0.6503, 0.05522, 1.866)
ob_light.lock_rotations_4d = False
ob_light.empty_display_type = 'ARROWS'
ob_light.color = (0.0, 0.0, 0.0, 0.0)
ob_light.lineart.crease_threshold = 0.0
ob_camera.location = (7.359, -6.926, 4.958)
ob_camera.rotation_euler = (1.109, 0.0, 0.8149)
ob_camera.lock_rotations_4d = False
ob_camera.empty_display_type = 'ARROWS'
ob_camera.color = (0.0, 0.0, 0.0, 0.0)
ob_camera.display_type = 'WIRE'
ob_camera.lineart.crease_threshold = 0.0

# ---- collection membership
col_collection.objects.link(ob_cube)
col_collection.objects.link(ob_light)
col_collection.objects.link(ob_camera)

# ---- scene / render settings (as saved in the file)
scene.camera = ob_camera
scene.frame_start = 1; scene.frame_end = 250; scene.frame_set(1)
scene.render.engine = 'BLENDER_EEVEE_NEXT'
bpy.context.view_layer.update()
